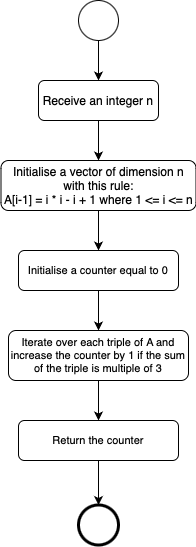

The diagram above was exported from draw.io. Its source (the exported page's mxGraphModel, read from the mxfile embedded in the PNG):
<mxGraphModel dx="816" dy="480" grid="1" gridSize="10" guides="1" tooltips="1" connect="1" arrows="1" fold="1" page="1" pageScale="1" pageWidth="827" pageHeight="1169" background="#ffffff" math="0" shadow="0">
  <root>
    <mxCell id="0" />
    <mxCell id="1" parent="0" />
    <mxCell id="pkoyU2fwOPBfZemE1w7x-3" style="edgeStyle=orthogonalEdgeStyle;rounded=0;orthogonalLoop=1;jettySize=auto;html=1;exitX=0.5;exitY=1;exitDx=0;exitDy=0;entryX=0.5;entryY=0;entryDx=0;entryDy=0;" edge="1" parent="1" source="pkoyU2fwOPBfZemE1w7x-1" target="pkoyU2fwOPBfZemE1w7x-2">
      <mxGeometry relative="1" as="geometry" />
    </mxCell>
    <mxCell id="pkoyU2fwOPBfZemE1w7x-1" value="" style="ellipse;whiteSpace=wrap;html=1;aspect=fixed;" vertex="1" parent="1">
      <mxGeometry x="400" y="80" width="40" height="40" as="geometry" />
    </mxCell>
    <mxCell id="pkoyU2fwOPBfZemE1w7x-5" style="edgeStyle=orthogonalEdgeStyle;rounded=0;orthogonalLoop=1;jettySize=auto;html=1;exitX=0.5;exitY=1;exitDx=0;exitDy=0;entryX=0.5;entryY=0;entryDx=0;entryDy=0;" edge="1" parent="1" source="pkoyU2fwOPBfZemE1w7x-2" target="pkoyU2fwOPBfZemE1w7x-4">
      <mxGeometry relative="1" as="geometry" />
    </mxCell>
    <mxCell id="pkoyU2fwOPBfZemE1w7x-2" value="Receive an integer n" style="rounded=1;whiteSpace=wrap;html=1;" vertex="1" parent="1">
      <mxGeometry x="360" y="160" width="120" height="40" as="geometry" />
    </mxCell>
    <mxCell id="pkoyU2fwOPBfZemE1w7x-7" style="edgeStyle=orthogonalEdgeStyle;rounded=0;orthogonalLoop=1;jettySize=auto;html=1;exitX=0.5;exitY=1;exitDx=0;exitDy=0;entryX=0.5;entryY=0;entryDx=0;entryDy=0;" edge="1" parent="1" source="pkoyU2fwOPBfZemE1w7x-4" target="pkoyU2fwOPBfZemE1w7x-6">
      <mxGeometry relative="1" as="geometry" />
    </mxCell>
    <mxCell id="pkoyU2fwOPBfZemE1w7x-4" value="Initialise a vector of dimension n with this rule:&lt;div&gt;A[i-1] = i * i - i + 1 where 1 &amp;lt;= i &amp;lt;= n&lt;/div&gt;" style="rounded=1;whiteSpace=wrap;html=1;" vertex="1" parent="1">
      <mxGeometry x="322.5" y="240" width="195" height="50" as="geometry" />
    </mxCell>
    <mxCell id="pkoyU2fwOPBfZemE1w7x-11" style="edgeStyle=orthogonalEdgeStyle;rounded=0;orthogonalLoop=1;jettySize=auto;html=1;exitX=0.5;exitY=1;exitDx=0;exitDy=0;entryX=0.5;entryY=0;entryDx=0;entryDy=0;" edge="1" parent="1" source="pkoyU2fwOPBfZemE1w7x-6" target="pkoyU2fwOPBfZemE1w7x-10">
      <mxGeometry relative="1" as="geometry" />
    </mxCell>
    <mxCell id="pkoyU2fwOPBfZemE1w7x-6" value="Initialise a counter equal to 0" style="rounded=1;whiteSpace=wrap;html=1;fontSize=11;" vertex="1" parent="1">
      <mxGeometry x="340" y="330" width="160" height="40" as="geometry" />
    </mxCell>
    <mxCell id="pkoyU2fwOPBfZemE1w7x-17" style="edgeStyle=orthogonalEdgeStyle;rounded=0;orthogonalLoop=1;jettySize=auto;html=1;exitX=0.5;exitY=1;exitDx=0;exitDy=0;entryX=0.5;entryY=0;entryDx=0;entryDy=0;" edge="1" parent="1" source="pkoyU2fwOPBfZemE1w7x-10" target="pkoyU2fwOPBfZemE1w7x-14">
      <mxGeometry relative="1" as="geometry" />
    </mxCell>
    <mxCell id="pkoyU2fwOPBfZemE1w7x-10" value="Iterate over each triple of A and increase the counter by 1 if the sum of the triple is multiple of 3" style="rounded=1;whiteSpace=wrap;html=1;fontSize=11;" vertex="1" parent="1">
      <mxGeometry x="330" y="410" width="180" height="50" as="geometry" />
    </mxCell>
    <mxCell id="pkoyU2fwOPBfZemE1w7x-16" style="edgeStyle=orthogonalEdgeStyle;rounded=0;orthogonalLoop=1;jettySize=auto;html=1;exitX=0.5;exitY=1;exitDx=0;exitDy=0;entryX=0.5;entryY=0;entryDx=0;entryDy=0;" edge="1" parent="1" source="pkoyU2fwOPBfZemE1w7x-14" target="pkoyU2fwOPBfZemE1w7x-15">
      <mxGeometry relative="1" as="geometry" />
    </mxCell>
    <mxCell id="pkoyU2fwOPBfZemE1w7x-14" value="Return the counter" style="rounded=1;whiteSpace=wrap;html=1;fontSize=11;" vertex="1" parent="1">
      <mxGeometry x="340" y="500" width="160" height="40" as="geometry" />
    </mxCell>
    <mxCell id="pkoyU2fwOPBfZemE1w7x-15" value="" style="ellipse;whiteSpace=wrap;html=1;aspect=fixed;strokeWidth=3;" vertex="1" parent="1">
      <mxGeometry x="400" y="584.5" width="40" height="40" as="geometry" />
    </mxCell>
  </root>
</mxGraphModel>